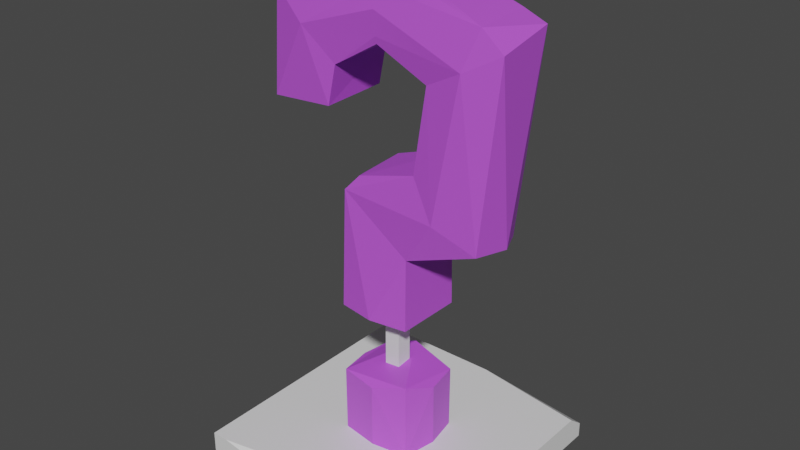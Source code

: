 # Source: questionmark.blend  (saved by Blender 3.6.11; exported with 4.5.12 LTS)
import bpy
from mathutils import Matrix  # noqa: F401  (used for matrix-valued properties, if any)

bpy.ops.wm.read_factory_settings(use_empty=True)
scene = bpy.context.scene
scene.name = 'Scene'

# ---- materials (node trees are filled in below, after node groups)
mat_material_001 = bpy.data.materials.new('Material.001')
mat_material_001.use_transparent_shadow = False
mat_material_002 = bpy.data.materials.new('Material.002')
mat_material_002.use_transparent_shadow = False
mat_material_003 = bpy.data.materials.new('Material.003')
mat_material_003.use_transparent_shadow = False

# ---- material node trees
mat_material_001.use_nodes = True; mat_material_001.node_tree.nodes.clear()
_N = mat_material_001.node_tree.nodes; _L = mat_material_001.node_tree.links
n0 = _N.new('ShaderNodeBsdfPrincipled'); n0.name = 'Principled BSDF'; n0.location = (10, 300)
n0.distribution = 'GGX'
n0.subsurface_method = 'RANDOM_WALK_SKIN'
n0.inputs[0].default_value = (0.5462, 0.09667, 0.8, 1.0)
n0.inputs[3].default_value = 1.45
n0.inputs[27].default_value = (0.0, 0.0, 0.0, 1.0)
n0.inputs[28].default_value = 1.0
n1 = _N.new('ShaderNodeOutputMaterial'); n1.name = 'Material Output'; n1.location = (300, 300)
_L.new(n0.outputs[0], n1.inputs[0])
n1.is_active_output = True
mat_material_002.use_nodes = True; mat_material_002.node_tree.nodes.clear()
_N = mat_material_002.node_tree.nodes; _L = mat_material_002.node_tree.links
n0 = _N.new('ShaderNodeBsdfPrincipled'); n0.name = 'Principled BSDF'; n0.location = (10, 300)
n0.distribution = 'GGX'
n0.subsurface_method = 'RANDOM_WALK_SKIN'
n0.inputs[3].default_value = 1.45
n0.inputs[27].default_value = (0.0, 0.0, 0.0, 1.0)
n0.inputs[28].default_value = 1.0
n1 = _N.new('ShaderNodeOutputMaterial'); n1.name = 'Material Output'; n1.location = (300, 300)
_L.new(n0.outputs[0], n1.inputs[0])
n1.is_active_output = True
mat_material_003.use_nodes = True; mat_material_003.node_tree.nodes.clear()
_N = mat_material_003.node_tree.nodes; _L = mat_material_003.node_tree.links
n0 = _N.new('ShaderNodeBsdfPrincipled'); n0.name = 'Principled BSDF'; n0.location = (10, 300)
n0.distribution = 'GGX'
n0.subsurface_method = 'RANDOM_WALK_SKIN'
n0.inputs[3].default_value = 1.45
n0.inputs[27].default_value = (0.0, 0.0, 0.0, 1.0)
n0.inputs[28].default_value = 1.0
n1 = _N.new('ShaderNodeOutputMaterial'); n1.name = 'Material Output'; n1.location = (300, 300)
_L.new(n0.outputs[0], n1.inputs[0])
n1.is_active_output = True

# ---- world
world_world = bpy.data.worlds.new('World'); scene.world = world_world
world_world.use_nodes = True; world_world.node_tree.nodes.clear()
_N = world_world.node_tree.nodes; _L = world_world.node_tree.links
n0 = _N.new('ShaderNodeOutputWorld'); n0.name = 'World Output'; n0.location = (300, 300)
n1 = _N.new('ShaderNodeBackground'); n1.name = 'Background'; n1.location = (10, 300)
n1.inputs[0].default_value = (0.05088, 0.05088, 0.05088, 1.0)
_L.new(n1.outputs[0], n0.inputs[0])
n0.is_active_output = True
world_world.color = (0.05088, 0.05088, 0.05088)
world_world.use_sun_shadow = False
world_world.sun_shadow_jitter_overblur = 0.0

# ---- meshes
me_mesh = bpy.data.meshes.new('Mesh')
me_mesh.from_pydata([(18.67, 45.92, -14.81), (-17.77, 13.33, 18.15), (17.21, 51.01, 16.9), (21.64, 45.72, 1.719), (0.5316, 46.07, 20.94), (-20.76, 13.6, 1.85), (-20.78, 46.41, 1.432), (0.55, 13.08, 20.91), (-2.464, 52.65, -15.12), (18.48, 13.78, -14.93), (21.6, 13.37, 1.487), (0.1637, 13.79, -17.68), (-17.74, 46.73, -14.88), (-17.83, 47.29, 18.25), (18.61, 13.48, 18.17), (-17.83, 13.83, -14.84), (61.29, 222.0, -13.65), (-49.8, 222.4, -14.44), (54.38, 131.7, 18.0), (18.0, 82.29, 18.07), (63.08, 217.3, 16.85), (-19.39, 196.6, 18.35), (-52.71, 224.1, 16.7), (50.8, 128.0, -13.65), (-12.37, 148.4, -13.65), (18.39, 82.29, -14.8), (-20.99, 197.5, -16.01), (25.06, 198.5, -14.85), (-19.56, 142.1, 1.49), (-23.86, 177.4, 18.13), (-58.19, 207.2, -14.83), (58.01, 130.2, 1.488), (-18.34, 82.29, 18.04), (18.18, 117.8, 18.0), (22.1, 159.9, -14.89), (-53.54, 174.0, -13.65), (-15.91, 141.1, 17.99), (2.768, 136.6, -17.62), (-0.6505, 82.29, 20.83), (-56.12, 174.5, 16.85), (-55.1, 225.4, -1.14), (-8.296, 149.4, 16.85), (-24.15, 178.2, -14.94), (49.24, 226.2, -14.79), (-18.71, 82.29, -14.83), (6.138, 82.29, -17.62), (17.78, 118.1, -14.89), (33.15, 140.1, -17.62), (28.25, 198.5, 18.07), (-35.82, 211.4, 20.84), (53.44, 226.5, 17.99), (21.97, 158.4, 18.02), (46.34, 208.0, 20.81), (33.39, 140.0, 20.8), (0.4854, 75.53, 1.612), (3.244, 210.0, 18.23), (3.233, 220.9, -15.62), (3.364, 213.3, 19.13), (4.066, 243.6, -8.641), (4.332, 243.0, 17.37), (3.055, 210.6, -0.6273), (2.892, 210.6, -15.46), (3.943, 241.9, -14.62), (3.76, 224.7, 20.83), (4.062, 234.1, 19.63), (4.265, 243.7, 9.002), (-4.075, 47.41, 5.38), (3.797, 47.41, 5.38), (-4.075, 77.29, 5.38), (3.797, 77.29, 5.38), (-4.075, 77.29, -2.492), (3.797, 77.29, -2.492), (-4.075, 47.41, -2.492), (3.797, 47.41, -2.492), (-63.18, 0.0, 63.18), (63.18, 0.0, 63.18), (-63.18, 14.12, 63.18), (63.18, 14.12, 63.18), (-63.18, 14.12, -63.18), (63.18, 7.484, -63.18), (-63.18, 0.0, -63.18), (63.18, 0.0, -63.18), (-55.05, 14.12, 63.18), (-6.075, 14.12, 63.18), (-20.81, 14.12, 56.27), (-20.69, 8.657, 63.18), (63.18, 14.12, -54.63), (5.922, 14.12, -63.18)], [], [(9, 10, 14), (15, 5, 6), (0, 11, 8), (1, 4, 13), (2, 3, 0), (13, 4, 2), (3, 9, 0), (14, 3, 2), (3, 10, 9), (14, 10, 3), (7, 4, 1), (4, 14, 2), (7, 14, 4), (12, 11, 15), (8, 11, 12), (9, 11, 0), (13, 5, 1), (6, 5, 13), (5, 15, 1), (6, 12, 15), (6, 13, 12), (13, 8, 12), (2, 8, 13), (2, 0, 8), (14, 15, 9), (1, 15, 14), (7, 1, 14), (15, 11, 9), (18, 53, 33), (20, 50, 52), (21, 49, 29), (23, 31, 46), (22, 40, 30), (32, 38, 36), (48, 53, 52), (23, 47, 16), (21, 57, 63, 49), (24, 28, 41), (41, 28, 36), (33, 25, 46), (25, 33, 19), (16, 50, 20), (16, 43, 50), (26, 60, 48, 55, 21), (27, 48, 60, 61), (17, 62, 56, 26), (43, 27, 61, 56), (49, 64, 59, 22), (49, 63, 64), (48, 52, 57, 55), (27, 51, 48), (34, 51, 27), (43, 47, 27), (16, 47, 43), (47, 34, 27), (52, 18, 20), (52, 53, 18), (51, 53, 48), (36, 28, 32), (44, 28, 24), (44, 32, 28), (25, 37, 46), (37, 45, 24), (25, 45, 37), (45, 44, 24), (33, 38, 19), (36, 38, 33), (42, 26, 29), (42, 35, 26), (30, 40, 17), (39, 30, 35), (39, 22, 30), (35, 29, 39), (35, 42, 29), (29, 26, 21), (59, 65, 40, 22), (43, 58, 65, 50), (17, 40, 58, 62), (18, 31, 20), (16, 31, 23), (31, 16, 20), (33, 31, 18), (46, 31, 33), (34, 41, 51), (24, 41, 34), (35, 17, 26), (30, 17, 35), (46, 47, 23), (47, 37, 34), (46, 37, 47), (37, 24, 34), (39, 49, 22), (29, 49, 39), (41, 36, 51), (36, 53, 51), (33, 53, 36), (19, 38, 54), (25, 19, 54), (45, 25, 54), (32, 44, 54), (44, 45, 54), (38, 32, 54), (63, 57, 52), (61, 60, 26), (56, 62, 43), (56, 61, 26), (59, 64, 50), (64, 63, 52, 50), (55, 57, 21), (65, 58, 40), (62, 58, 43), (50, 65, 59), (66, 67, 69, 68), (70, 71, 73, 72), (67, 73, 71, 69), (72, 66, 68, 70), (74, 75, 77, 83, 85, 82, 76), (76, 82, 84, 83, 77, 86, 87, 78), (78, 87, 79, 81, 80), (80, 81, 75, 74), (75, 81, 79, 86, 77), (80, 74, 76, 78), (84, 85, 83), (82, 85, 84), (87, 86, 79)])
me_mesh.polygons.foreach_set('use_smooth', [True] * 125)
me_mesh.polygons.foreach_set('material_index', [0, 0, 0, 0, 0, 0, 0, 0, 0, 0, 0, 0, 0, 0, 0, 0, 0, 0, 0, 0, 0, 0, 0, 0, 0, 0, 0, 0, 0, 0, 0, 0, 0, 0, 0, 0, 0, 0, 0, 0, 0, 0, 0, 0, 0, 0, 0, 0, 0, 0, 0, 0, 0, 0, 0, 0, 0, 0, 0, 0, 0, 0, 0, 0, 0, 0, 0, 0, 0, 0, 0, 0, 0, 0, 0, 0, 0, 0, 0, 0, 0, 0, 0, 0, 0, 0, 0, 0, 0, 0, 0, 0, 0, 0, 0, 0, 0, 0, 0, 0, 0, 0, 0, 0, 0, 0, 0, 0, 0, 0, 0, 0, 1, 1, 1, 1, 2, 2, 2, 2, 2, 2, 2, 2, 2])
_k = set([(0, 2), (0, 3), (0, 8), (0, 9), (0, 11), (1, 5), (1, 7), (1, 13), (1, 14), (2, 3), (2, 4), (2, 8), (2, 13), (2, 14), (3, 10), (3, 14), (4, 7), (4, 13), (4, 14), (5, 6), (5, 15), (6, 12), (6, 13), (7, 14), (8, 11), (8, 12), (8, 13), (9, 10), (9, 11), (9, 14), (9, 15), (10, 14), (11, 12), (11, 15), (12, 13), (12, 15), (16, 20), (16, 23), (16, 31), (16, 43), (16, 47), (16, 50), (17, 26), (17, 30), (17, 35), (17, 40), (17, 62), (18, 20), (18, 31), (18, 33), (18, 52), (18, 53), (19, 25), (19, 33), (19, 38), (19, 54), (20, 31), (20, 50), (20, 52), (21, 26), (21, 29), (21, 49), (21, 55), (21, 57), (22, 39), (22, 40), (22, 49), (22, 59), (23, 31), (23, 46), (23, 47), (24, 28), (24, 34), (24, 37), (24, 41), (24, 44), (24, 45), (25, 33), (25, 37), (25, 45), (25, 46), (25, 54), (26, 29), (26, 35), (26, 42), (26, 56), (26, 60), (26, 61), (27, 34), (27, 43), (27, 47), (27, 48), (27, 51), (27, 61), (28, 32), (28, 36), (28, 41), (28, 44), (29, 35), (29, 39), (29, 42), (29, 49), (30, 35), (30, 39), (30, 40), (31, 33), (31, 46), (32, 36), (32, 38), (32, 44), (32, 54), (33, 36), (33, 38), (33, 46), (33, 53), (34, 37), (34, 41), (34, 47), (34, 51), (35, 39), (35, 42), (36, 38), (36, 41), (36, 51), (36, 53), (37, 45), (37, 46), (37, 47), (38, 54), (39, 49), (40, 58), (40, 65), (41, 51), (43, 47), (43, 50), (43, 56), (43, 58), (43, 62), (44, 45), (44, 54), (45, 54), (46, 47), (48, 51), (48, 52), (48, 53), (48, 55), (48, 60), (49, 63), (49, 64), (50, 52), (50, 59), (50, 64), (50, 65), (51, 53), (52, 53), (52, 57), (52, 63), (66, 68), (67, 69), (70, 72), (71, 73), (74, 75), (74, 76), (74, 80), (75, 77), (75, 81), (76, 78), (76, 82), (77, 83), (77, 86), (78, 80), (78, 87), (79, 81), (79, 86), (79, 87), (80, 81), (82, 84), (82, 85), (83, 84), (83, 85), (84, 85), (86, 87)])
me_mesh.attributes.new('sharp_edge', 'BOOLEAN', 'EDGE').data.foreach_set('value', [ (min(e.vertices), max(e.vertices)) in _k for e in me_mesh.edges])
_uv = me_mesh.uv_layers.new(name='map1')
_uv.uv.foreach_set('vector', [0.1028, 0.2113, 0.1028, 0.2113, 0.1028, 0.2113, 0.1028, 0.2113, 0.1028, 0.2113, 0.1028, 0.2113, 0.1028, 0.2113, 0.1028, 0.2113, 0.1028, 0.2113, 0.1028, 0.2113, 0.1028, 0.2113, 0.1028, 0.2113, 0.1028, 0.2113, 0.1028, 0.2113, 0.1028, 0.2113, 0.1028, 0.2113, 0.1028, 0.2113, 0.1028, 0.2113, 0.1028, 0.2113, 0.1028, 0.2113, 0.1028, 0.2113, 0.1028, 0.2113, 0.1028, 0.2113, 0.1028, 0.2113, 0.1028, 0.2113, 0.1028, 0.2113, 0.1028, 0.2113, 0.1028, 0.2113, 0.1028, 0.2113, 0.1028, 0.2113, 0.1028, 0.2113, 0.1028, 0.2113, 0.1028, 0.2113, 0.1028, 0.2113, 0.1028, 0.2113, 0.1028, 0.2113, 0.1028, 0.2113, 0.1028, 0.2113, 0.1028, 0.2113, 0.1028, 0.2113, 0.1028, 0.2113, 0.1028, 0.2113, 0.1028, 0.2113, 0.1028, 0.2113, 0.1028, 0.2113, 0.1028, 0.2113, 0.1028, 0.2113, 0.1028, 0.2113, 0.1028, 0.2113, 0.1028, 0.2113, 0.1028, 0.2113, 0.1028, 0.2113, 0.1028, 0.2113, 0.1028, 0.2113, 0.1028, 0.2113, 0.1028, 0.2113, 0.1028, 0.2113, 0.1028, 0.2113, 0.1028, 0.2113, 0.1028, 0.2113, 0.1028, 0.2113, 0.1028, 0.2113, 0.1028, 0.2113, 0.1028, 0.2113, 0.1028, 0.2113, 0.1028, 0.2113, 0.1028, 0.2113, 0.1028, 0.2113, 0.1028, 0.2113, 0.1028, 0.2113, 0.1028, 0.2113, 0.1028, 0.2113, 0.1028, 0.2113, 0.1028, 0.2113, 0.1028, 0.2113, 0.1028, 0.2113, 0.1028, 0.2113, 0.1028, 0.2113, 0.1028, 0.2113, 0.1028, 0.2113, 0.1028, 0.2113, 0.1028, 0.2113, 0.1028, 0.2113, 0.1028, 0.2113, 0.1028, 0.2113, 0.1028, 0.2113, 0.1028, 0.2113, 0.1028, 0.2113, 0.1028, 0.2113, 0.1028, 0.2113, 0.1028, 0.2113, 0.1028, 0.2113, 0.1028, 0.2113, 0.1028, 0.2113, 0.1028, 0.2113, 0.1028, 0.2113, 0.1028, 0.2113, 0.1028, 0.2113, 0.1028, 0.2113, 0.1028, 0.2113, 0.1028, 0.2113, 0.1028, 0.2113, 0.1028, 0.2113, 0.1028, 0.2113, 0.1028, 0.2113, 0.1028, 0.2113, 0.1028, 0.2113, 0.1028, 0.2113, 0.1028, 0.2113, 0.1028, 0.2113, 0.1028, 0.2113, 0.1028, 0.2113, 0.1028, 0.2113, 0.1028, 0.2113, 0.1028, 0.2113, 0.1028, 0.2113, 0.1028, 0.2113, 0.1028, 0.2113, 0.1028, 0.2113, 0.1028, 0.2113, 0.1028, 0.2113, 0.1028, 0.2113, 0.1028, 0.2113, 0.1028, 0.2113, 0.1028, 0.2113, 0.1028, 0.2113, 0.1028, 0.2113, 0.1028, 0.2113, 0.1028, 0.2113, 0.1028, 0.2113, 0.1028, 0.2113, 0.1028, 0.2113, 0.1028, 0.2113, 0.1028, 0.2113, 0.1028, 0.2113, 0.1028, 0.2113, 0.1028, 0.2113, 0.1028, 0.2113, 0.1028, 0.2113, 0.1028, 0.2113, 0.1028, 0.2113, 0.1028, 0.2113, 0.1028, 0.2113, 0.1028, 0.2113, 0.1028, 0.2113, 0.1028, 0.2113, 0.1028, 0.2113, 0.1028, 0.2113, 0.1028, 0.2113, 0.1028, 0.2113, 0.1028, 0.2113, 0.1028, 0.2113, 0.1028, 0.2113, 0.1028, 0.2113, 0.1028, 0.2113, 0.1028, 0.2113, 0.1028, 0.2113, 0.1028, 0.2113, 0.1028, 0.2113, 0.1028, 0.2113, 0.1028, 0.2113, 0.1028, 0.2113, 0.1028, 0.2113, 0.1028, 0.2113, 0.1028, 0.2113, 0.1028, 0.2113, 0.1028, 0.2113, 0.1028, 0.2113, 0.1028, 0.2113, 0.1028, 0.2113, 0.1028, 0.2113, 0.1028, 0.2113, 0.1028, 0.2113, 0.1028, 0.2113, 0.1028, 0.2113, 0.1028, 0.2113, 0.1028, 0.2113, 0.1028, 0.2113, 0.1028, 0.2113, 0.1028, 0.2113, 0.1028, 0.2113, 0.1028, 0.2113, 0.1028, 0.2113, 0.1028, 0.2113, 0.1028, 0.2113, 0.1028, 0.2113, 0.1028, 0.2113, 0.1028, 0.2113, 0.1028, 0.2113, 0.1028, 0.2113, 0.1028, 0.2113, 0.1028, 0.2113, 0.1028, 0.2113, 0.1028, 0.2113, 0.1028, 0.2113, 0.1028, 0.2113, 0.1028, 0.2113, 0.1028, 0.2113, 0.1028, 0.2113, 0.1028, 0.2113, 0.1028, 0.2113, 0.1028, 0.2113, 0.1028, 0.2113, 0.1028, 0.2113, 0.1028, 0.2113, 0.1028, 0.2113, 0.1028, 0.2113, 0.1028, 0.2113, 0.1028, 0.2113, 0.1028, 0.2113, 0.1028, 0.2113, 0.1028, 0.2113, 0.1028, 0.2113, 0.1028, 0.2113, 0.1028, 0.2113, 0.1028, 0.2113, 0.1028, 0.2113, 0.1028, 0.2113, 0.1028, 0.2113, 0.1028, 0.2113, 0.1028, 0.2113, 0.1028, 0.2113, 0.1028, 0.2113, 0.1028, 0.2113, 0.1028, 0.2113, 0.1028, 0.2113, 0.1028, 0.2113, 0.1028, 0.2113, 0.1028, 0.2113, 0.1028, 0.2113, 0.1028, 0.2113, 0.1028, 0.2113, 0.1028, 0.2113, 0.1028, 0.2113, 0.1028, 0.2113, 0.1028, 0.2113, 0.1028, 0.2113, 0.1028, 0.2113, 0.1028, 0.2113, 0.1028, 0.2113, 0.1028, 0.2113, 0.1028, 0.2113, 0.1028, 0.2113, 0.1028, 0.2113, 0.1028, 0.2113, 0.1028, 0.2113, 0.1028, 0.2113, 0.1028, 0.2113, 0.1028, 0.2113, 0.1028, 0.2113, 0.1028, 0.2113, 0.1028, 0.2113, 0.1028, 0.2113, 0.1028, 0.2113, 0.1028, 0.2113, 0.1028, 0.2113, 0.1028, 0.2113, 0.1028, 0.2113, 0.1028, 0.2113, 0.1028, 0.2113, 0.1028, 0.2113, 0.1028, 0.2113, 0.1028, 0.2113, 0.1028, 0.2113, 0.1028, 0.2113, 0.1028, 0.2113, 0.1028, 0.2113, 0.1028, 0.2113, 0.1028, 0.2113, 0.1028, 0.2113, 0.1028, 0.2113, 0.1028, 0.2113, 0.1028, 0.2113, 0.1028, 0.2113, 0.1028, 0.2113, 0.1028, 0.2113, 0.1028, 0.2113, 0.1028, 0.2113, 0.1028, 0.2113, 0.1028, 0.2113, 0.1028, 0.2113, 0.1028, 0.2113, 0.1028, 0.2113, 0.1028, 0.2113, 0.1028, 0.2113, 0.1028, 0.2113, 0.1028, 0.2113, 0.1028, 0.2113, 0.1028, 0.2113, 0.1028, 0.2113, 0.1028, 0.2113, 0.1028, 0.2113, 0.1028, 0.2113, 0.1028, 0.2113, 0.1028, 0.2113, 0.1028, 0.2113, 0.1028, 0.2113, 0.1028, 0.2113, 0.1028, 0.2113, 0.1028, 0.2113, 0.1028, 0.2113, 0.1028, 0.2113, 0.1028, 0.2113, 0.1028, 0.2113, 0.1028, 0.2113, 0.1028, 0.2113, 0.1028, 0.2113, 0.1028, 0.2113, 0.1028, 0.2113, 0.1028, 0.2113, 0.1028, 0.2113, 0.1028, 0.2113, 0.1028, 0.2113, 0.1028, 0.2113, 0.1028, 0.2113, 0.1028, 0.2113, 0.1028, 0.2113, 0.1028, 0.2113, 0.1028, 0.2113, 0.1028, 0.2113, 0.1028, 0.2113, 0.1028, 0.2113, 0.1028, 0.2113, 0.1028, 0.2113, 0.1028, 0.2113, 0.1028, 0.2113, 0.1028, 0.2113, 0.1028, 0.2113, 0.1028, 0.2113, 0.1028, 0.2113, 0.1028, 0.2113, 0.1028, 0.2113, 0.1028, 0.2113, 0.1028, 0.2113, 0.1028, 0.2113, 0.1028, 0.2113, 0.1028, 0.2113, 0.1028, 0.2113, 0.1028, 0.2113, 0.1028, 0.2113, 0.1028, 0.2113, 0.1028, 0.2113, 0.1028, 0.2113, 0.1028, 0.2113, 0.1028, 0.2113, 0.1028, 0.2113, 0.1028, 0.2113, 0.1028, 0.2113, 0.08014, 0.2779, 0.08014, 0.2779, 0.08014, 0.2779, 0.08014, 0.2779, 0.08014, 0.2779, 0.08014, 0.2779, 0.08014, 0.2779, 0.08014, 0.2779, 0.08014, 0.2779, 0.08014, 0.2779, 0.08014, 0.2779, 0.08014, 0.2779, 0.08014, 0.2779, 0.08014, 0.2779, 0.08014, 0.2779, 0.08014, 0.2779, 0.09177, 0.2779, 0.09177, 0.2779, 0.09177, 0.2779, 0.09177, 0.2779, 0.09177, 0.2779, 0.09177, 0.2779, 0.09177, 0.2779, 0.09177, 0.2779, 0.09177, 0.2779, 0.09177, 0.2779, 0.09177, 0.2779, 0.09177, 0.2779, 0.09177, 0.2779, 0.09177, 0.2779, 0.09177, 0.2779, 0.09177, 0.2779, 0.09177, 0.2779, 0.09177, 0.2779, 0.09177, 0.2779, 0.09177, 0.2779, 0.09177, 0.2779, 0.09177, 0.2779, 0.09177, 0.2779, 0.09177, 0.2779, 0.09177, 0.2779, 0.09177, 0.2779, 0.09177, 0.2779, 0.09177, 0.2779, 0.09177, 0.2779, 0.09177, 0.2779, 0.09177, 0.2779, 0.09177, 0.2779, 0.09177, 0.2779, 0.09177, 0.2779, 0.09177, 0.2779, 0.09177, 0.2779, 0.09177, 0.2779, 0.09177, 0.2779, 0.09177, 0.2779, 0.09177, 0.2779, 0.09177, 0.2779, 0.09177, 0.2779])
me_mesh.materials.append(mat_material_001)
me_mesh.materials.append(mat_material_002)
me_mesh.materials.append(mat_material_003)
me_mesh.update()
me_mesh.normals_split_custom_set([tuple(v) for v in zip(*[iter([-0.08539, -0.9963, -0.008787, -0.08539, -0.9963, -0.008787, -0.08539, -0.9963, -0.008787, -0.9834, 0.00143, -0.1814, -0.9849, -0.002892, -0.173, -0.9846, -0.002049, -0.1746, 0.03624, 0.06807, -0.997, 0.03624, 0.06807, -0.997, 0.03624, 0.06807, -0.997, -0.1457, -0.002861, 0.9893, -0.1484, -0.001311, 0.9889, -0.1451, -0.003196, 0.9894, 0.6038, 0.7909, -0.09927, 0.6038, 0.7909, -0.09927, 0.6038, 0.7909, -0.09927, -0.0511, 0.7297, 0.6819, -0.0511, 0.7297, 0.6819, -0.0511, 0.7297, 0.6819, 0.9827, -0.0007274, -0.1854, 0.9839, -0.00439, -0.1786, 0.9842, -0.005237, -0.177, 0.963, 0.04495, 0.2657, 0.963, 0.04495, 0.2657, 0.963, 0.04495, 0.2657, 0.9827, -0.0007274, -0.1854, 0.9824, 0.0001364, -0.187, 0.9839, -0.00439, -0.1786, 0.9843, -0.002474, 0.1767, 0.9843, -0.002474, 0.1767, 0.9843, -0.002474, 0.1767, -0.1491, -0.0009525, 0.9888, -0.1484, -0.001311, 0.9889, -0.1457, -0.002861, 0.9893, 0.224, 0.04135, 0.9737, 0.224, 0.04135, 0.9737, 0.224, 0.04135, 0.9737, 0.1503, -0.000785, 0.9886, 0.1503, -0.000785, 0.9886, 0.1503, -0.000785, 0.9886, -0.156, -0.0008459, -0.9877, -0.156, -0.0008459, -0.9877, -0.156, -0.0008459, -0.9877, -0.04025, 0.0629, -0.9972, -0.04025, 0.0629, -0.9972, -0.04025, 0.0629, -0.9972, 0.1487, 0.002586, -0.9889, 0.1487, 0.002586, -0.9889, 0.1487, 0.002586, -0.9889, -0.9838, -0.001835, 0.1792, -0.9848, 0.0008422, 0.1739, -0.9836, -0.002496, 0.1805, -0.985, 0.001516, 0.1725, -0.9848, 0.0008422, 0.1739, -0.9838, -0.001835, 0.1792, -0.009176, -0.9998, -0.01499, -0.006027, -0.9999, -0.01383, -0.005721, -0.9999, -0.01499, -0.9846, -0.002049, -0.1746, -0.9831, 0.002289, -0.183, -0.9834, 0.00143, -0.1814, -0.1958, 0.9805, -0.01717, -0.1958, 0.9805, -0.01717, -0.1958, 0.9805, -0.01717, -0.3616, 0.9322, -0.0168, -0.3616, 0.9322, -0.0168, -0.3616, 0.9322, -0.0168, -0.1006, 0.9886, 0.1124, -0.1006, 0.9886, 0.1124, -0.1006, 0.9886, 0.1124, 0.3026, 0.9431, -0.1376, 0.3026, 0.9431, -0.1376, 0.3026, 0.9431, -0.1376, 0.003902, -0.9999, -0.01481, -0.006027, -0.9999, -0.01383, -0.001227, -1.0, -0.009152, -0.005721, -0.9999, -0.01499, -0.006027, -0.9999, -0.01383, 0.003902, -0.9999, -0.01481, 0.004097, -0.9932, -0.1166, 0.004097, -0.9932, -0.1166, 0.004097, -0.9932, -0.1166, -0.001189, -1.0, 0.006106, -0.001189, -1.0, 0.006106, -0.001189, -1.0, 0.006106, 0.06488, -0.1686, 0.9835, 0.06488, -0.1686, 0.9835, 0.06488, -0.1686, 0.9835, 0.1893, 0.07667, 0.9789, 0.1893, 0.07667, 0.9789, 0.1893, 0.07667, 0.9789, 0.1163, -0.03813, 0.9925, 0.1163, -0.03813, 0.9925, 0.1163, -0.03813, 0.9925, 0.2866, -0.958, 0.002821, 0.2866, -0.958, 0.002821, 0.2866, -0.958, 0.002821, -0.9884, 0.06511, 0.1372, -0.9884, 0.06459, 0.1375, -0.9884, 0.06537, 0.137, -0.1562, 0.007294, 0.9877, -0.1562, 0.007294, 0.9877, -0.1562, 0.007294, 0.9877, -0.1655, 0.03145, 0.9857, -0.1655, 0.03145, 0.9857, -0.1655, 0.03145, 0.9857, 0.2047, -0.02285, -0.9786, 0.2047, -0.02285, -0.9786, 0.2047, -0.02285, -0.9786, 0.04937, -0.1283, 0.9905, 0.02226, -0.1329, 0.9909, 0.01536, -0.134, 0.9909, 0.04937, -0.1283, 0.9905, -0.5951, 0.8019, 0.05339, -0.5951, 0.8019, 0.05339, -0.5951, 0.8019, 0.05339, -0.7092, 0.6771, 0.1966, -0.7092, 0.6771, 0.1966, -0.7092, 0.6771, 0.1966, 0.9998, 0.01703, -0.01198, 0.9998, 0.01703, -0.01198, 0.9998, 0.01703, -0.01198, 0.9999, -0.004914, 0.01178, 0.9999, -0.004914, 0.01178, 0.9999, -0.004914, 0.01178, 0.6947, 0.7159, 0.0701, 0.6947, 0.7159, 0.0701, 0.6947, 0.7159, 0.0701, 0.3359, 0.9405, -0.05092, 0.3359, 0.9405, -0.05092, 0.3359, 0.9405, -0.05092, 0.2817, -0.9587, -0.03817, 0.2817, -0.9587, -0.03817, 0.2817, -0.9587, -0.03817, 0.2817, -0.9587, -0.03817, 0.2817, -0.9587, -0.03817, -0.4653, -0.8845, 0.03416, -0.4653, -0.8845, 0.03416, -0.3559, -0.934, 0.03049, -0.2476, -0.9685, 0.02664, -0.02098, 0.04306, -0.9989, -0.01084, 0.04428, -0.999, -0.01443, 0.04384, -0.9989, -0.02098, 0.04306, -0.9989, 0.01961, -0.01515, -0.9997, 0.01961, -0.01515, -0.9997, 0.02161, -0.01544, -0.9996, 0.02054, -0.01529, -0.9997, -0.08902, 0.2202, 0.9714, -0.05699, 0.2256, 0.9726, -0.04968, 0.2268, 0.9727, -0.08902, 0.2202, 0.9714, -0.04217, 0.1272, 0.991, 0.03183, 0.1285, 0.9912, 0.03694, 0.1286, 0.991, -0.06739, -0.1836, 0.9807, -0.06739, -0.1836, 0.9807, -0.05066, -0.19, 0.9805, -0.03942, -0.1943, 0.9801, -0.9836, 0.1536, 0.09493, -0.9836, 0.1536, 0.09493, -0.9836, 0.1536, 0.09493, -0.9971, 0.07644, -0.0004374, -0.9971, 0.07644, -0.0004374, -0.9971, 0.07644, -0.0004374, -0.04449, 0.04118, -0.9982, -0.04449, 0.04118, -0.9982, -0.04449, 0.04118, -0.9982, 0.09901, 0.01427, -0.995, 0.09901, 0.01427, -0.995, 0.09901, 0.01427, -0.995, -0.2115, 0.01705, -0.9772, -0.2115, 0.01705, -0.9772, -0.2115, 0.01705, -0.9772, 0.2361, -0.01093, 0.9717, 0.2361, -0.01093, 0.9717, 0.2361, -0.01093, 0.9717, 0.1233, -0.02357, 0.9921, 0.1233, -0.02357, 0.9921, 0.1233, -0.02357, 0.9921, -0.193, 0.0288, 0.9808, -0.193, 0.0288, 0.9808, -0.193, 0.0288, 0.9808, -0.9752, 0.04044, 0.2178, -0.9752, 0.04044, 0.2178, -0.9752, 0.04044, 0.2178, -0.9141, 0.09468, -0.3944, -0.9141, 0.09468, -0.3944, -0.9141, 0.09468, -0.3944, -0.9998, -0.01727, 0.01114, -0.9998, -0.01727, 0.01114, -0.9998, -0.01727, 0.01114, 0.1792, 0.0004286, -0.9838, 0.1792, 0.0004286, -0.9838, 0.1792, 0.0004286, -0.9838, -0.2655, -0.01635, -0.964, -0.2655, -0.01635, -0.964, -0.2655, -0.01635, -0.964, 0.2249, 0.01406, -0.9743, 0.2249, 0.01406, -0.9743, 0.2249, 0.01406, -0.9743, -0.1117, 0.02847, -0.9933, -0.1117, 0.02847, -0.9933, -0.1117, 0.02847, -0.9933, 0.1464, 0.001279, 0.9892, 0.1464, 0.001279, 0.9892, 0.1464, 0.001279, 0.9892, 0.03956, 0.05858, 0.9975, 0.03956, 0.05858, 0.9975, 0.03956, 0.05858, 0.9975, 0.9866, -0.1627, -0.01259, 0.9866, -0.1627, -0.01259, 0.9866, -0.1627, -0.01259, -0.0367, -0.04964, -0.9981, -0.0367, -0.04964, -0.9981, -0.0367, -0.04964, -0.9981, -0.7909, 0.4483, -0.4165, -0.7909, 0.4483, -0.4165, -0.7909, 0.4483, -0.4165, -0.9867, -0.1407, -0.08089, -0.9867, -0.1407, -0.08089, -0.9867, -0.1407, -0.08089, -0.9884, 0.0684, 0.1354, -0.9884, 0.06511, 0.1372, -0.9884, 0.06537, 0.137, 0.08928, -0.9957, 0.02461, 0.08928, -0.9957, 0.02461, 0.08928, -0.9957, 0.02461, 0.1407, -0.9898, -0.0241, 0.1407, -0.9898, -0.0241, 0.1407, -0.9898, -0.0241, 0.9729, -0.2255, -0.05056, 0.9729, -0.2255, -0.05056, 0.9729, -0.2255, -0.05056, -0.1811, 0.978, 0.1031, -0.206, 0.9731, 0.1035, -0.3116, 0.9445, 0.1042, -0.3116, 0.9445, 0.1042, 0.3453, 0.9377, -0.03807, 0.1785, 0.9835, -0.03029, 0.1888, 0.9815, -0.0308, 0.3453, 0.9377, -0.03807, -0.3198, 0.8968, -0.3057, -0.3198, 0.8968, -0.3057, -0.2139, 0.927, -0.3082, -0.2018, 0.9296, -0.3083, 0.9703, -0.09567, 0.2222, 0.9703, -0.09567, 0.2222, 0.9703, -0.09567, 0.2222, 0.9037, -0.1009, -0.4161, 0.9037, -0.1009, -0.4161, 0.9037, -0.1009, -0.4161, 0.9968, -0.04639, -0.06575, 0.9968, -0.04639, -0.06575, 0.9968, -0.04639, -0.06575, 0.3542, -0.921, 0.1624, 0.3542, -0.921, 0.1624, 0.3542, -0.921, 0.1624, 0.2925, -0.9562, -0.01291, 0.2925, -0.9562, -0.01291, 0.2925, -0.9562, -0.01291, -0.2856, 0.9574, 0.04255, -0.2856, 0.9574, 0.04255, -0.2856, 0.9574, 0.04255, -0.3154, 0.9489, 0.01125, -0.3154, 0.9489, 0.01125, -0.3154, 0.9489, 0.01125, -0.06429, -0.01136, -0.9979, -0.06429, -0.01136, -0.9979, -0.06429, -0.01136, -0.9979, 0.0883, -0.02311, -0.9958, 0.0883, -0.02311, -0.9958, 0.0883, -0.02311, -0.9958, 0.09264, -0.1864, -0.9781, 0.09264, -0.1864, -0.9781, 0.09264, -0.1864, -0.9781, -0.01481, 0.1289, -0.9916, -0.01481, 0.1289, -0.9916, -0.01481, 0.1289, -0.9916, 0.01505, -0.1337, -0.9909, 0.01505, -0.1337, -0.9909, 0.01505, -0.1337, -0.9909, -0.1012, 0.1988, -0.9748, -0.1012, 0.1988, -0.9748, -0.1012, 0.1988, -0.9748, -0.2252, 0.01845, 0.9741, -0.2252, 0.01845, 0.9741, -0.2252, 0.01845, 0.9741, -0.03146, -0.09029, 0.9954, -0.03146, -0.09029, 0.9954, -0.03146, -0.09029, 0.9954, -0.1054, 0.2292, 0.9677, -0.1054, 0.2292, 0.9677, -0.1054, 0.2292, 0.9677, -0.05418, 0.1168, 0.9917, -0.05418, 0.1168, 0.9917, -0.05418, 0.1168, 0.9917, -0.05871, -0.08534, 0.9946, -0.05871, -0.08534, 0.9946, -0.05871, -0.08534, 0.9946, 0.04943, -0.9413, 0.334, 0.04943, -0.9413, 0.334, 0.04943, -0.9413, 0.334, 0.3566, -0.9342, 0.004203, 0.3566, -0.9342, 0.004203, 0.3566, -0.9342, 0.004203, 0.07197, -0.9474, -0.3118, 0.07197, -0.9474, -0.3118, 0.07197, -0.9474, -0.3118, -0.3351, -0.9422, 0.003735, -0.3351, -0.9422, 0.003735, -0.3351, -0.9422, 0.003735, -0.03839, -0.9392, -0.3413, -0.03839, -0.9392, -0.3413, -0.03839, -0.9392, -0.3413, -0.05196, -0.943, 0.3286, -0.05196, -0.943, 0.3286, -0.05196, -0.943, 0.3286, 0.01536, -0.134, 0.9909, 0.02226, -0.1329, 0.9909, -0.05659, -0.1455, 0.9877, -0.2476, -0.9685, 0.02664, -0.3559, -0.934, 0.03049, 0.4818, -0.8762, -0.004921, -0.01443, 0.04384, -0.9989, -0.01084, 0.04428, -0.999, 0.01265, 0.04708, -0.9988, 0.02054, -0.01529, -0.9997, 0.02161, -0.01544, -0.9996, 0.03258, -0.017, -0.9993, -0.04968, 0.2268, 0.9727, -0.05699, 0.2256, 0.9726, 0.06989, 0.2444, 0.9672, 0.03694, 0.1286, 0.991, 0.03183, 0.1285, 0.9912, 0.05188, 0.1288, 0.9903, 0.05188, 0.1288, 0.9903, -0.03942, -0.1943, 0.9801, -0.05066, -0.19, 0.9805, 0.1626, -0.2664, 0.9501, 0.1888, 0.9815, -0.0308, 0.1785, 0.9835, -0.03029, -0.2942, 0.9557, -0.004925, -0.2018, 0.9296, -0.3083, -0.2139, 0.927, -0.3082, 0.3139, 0.9108, -0.268, 0.3163, 0.945, 0.08329, -0.206, 0.9731, 0.1035, -0.1811, 0.978, 0.1031, 0.0, 0.0, 1.0, 0.0, 0.0, 1.0, 0.0, 0.0, 1.0, 0.0, 0.0, 1.0, 0.0, 0.0, -1.0, 0.0, 0.0, -1.0, 0.0, 0.0, -1.0, 0.0, 0.0, -1.0, 1.0, 0.0, 0.0, 1.0, 0.0, 0.0, 1.0, 0.0, 0.0, 1.0, 0.0, 0.0, -1.0, 0.0, 0.0, -1.0, 0.0, 0.0, -1.0, 0.0, 0.0, -1.0, 0.0, 0.0, 0.0, 0.0, 1.0, 0.0, 0.0, 1.0, 0.0, 0.0, 1.0, 0.0, 0.0, 1.0, 0.0, 0.0, 1.0, 0.0, 0.0, 1.0, 0.0, 0.0, 1.0, 0.0, 1.0, 3.924e-09, 0.0, 1.0, 3.924e-09, 0.0, 1.0, 3.924e-09, 0.0, 1.0, 3.924e-09, 0.0, 1.0, 3.924e-09, 0.0, 1.0, 3.924e-09, 0.0, 1.0, 3.924e-09, 0.0, 1.0, 3.924e-09, -1.914e-08, 0.0, -1.0, -1.914e-08, 0.0, -1.0, -1.914e-08, 0.0, -1.0, -1.914e-08, 0.0, -1.0, -1.914e-08, 0.0, -1.0, 0.0, -1.0, 0.0, 0.0, -1.0, 0.0, 0.0, -1.0, 0.0, 0.0, -1.0, 0.0, 1.0, 0.0, 0.0, 1.0, 0.0, 0.0, 1.0, 0.0, 0.0, 1.0, 0.0, 0.0, 1.0, 0.0, 0.0, -1.0, 0.0, 0.0, -1.0, 0.0, 0.0, -1.0, 0.0, 0.0, -1.0, 0.0, 0.0, -0.2806, 0.751, 0.5978, -0.2806, 0.751, 0.5978, -0.2806, 0.751, 0.5978, 0.1239, 0.7799, 0.6135, 0.1239, 0.7799, 0.6135, 0.1239, 0.7799, 0.6135, 0.09117, 0.787, -0.6102, 0.09117, 0.787, -0.6102, 0.09117, 0.787, -0.6102])] * 3)])

# ---- objects
ob_sm_prop_sculpture_02 = bpy.data.objects.new('SM_Prop_Sculpture_02', me_mesh)

# ---- transforms, parenting, visibility, modifiers, constraints
ob_sm_prop_sculpture_02.location = (0.0, 0.0, 0.0)
ob_sm_prop_sculpture_02.rotation_euler = (1.571, -0.0, 0.0)
ob_sm_prop_sculpture_02.scale = (0.01, 0.01, 0.01)
ob_sm_prop_sculpture_02.color = (0.8, 0.8, 0.8, 1.0)

# ---- collection membership
scene.collection.objects.link(ob_sm_prop_sculpture_02)

# ---- scene / render settings (as saved in the file)
scene.frame_start = 1; scene.frame_end = 250; scene.frame_set(1)
scene.render.engine = 'BLENDER_EEVEE_NEXT'
scene.cycles.sampling_pattern = 'TABULATED_SOBOL'
scene.view_settings.view_transform = 'Filmic'
bpy.context.view_layer.update()

# ---- added for rendering (the .blend has no active camera and no usable light): camera, sun
cam_auto = bpy.data.cameras.new('AutoCamera')
cam_auto.lens = 50.0
cam_auto.sensor_width = 36.0
cam_auto.clip_end = 1000.0
ob_auto_camera = bpy.data.objects.new('AutoCamera', cam_auto)
scene.collection.objects.link(ob_auto_camera)
ob_auto_camera.location = (2.79644, -3.35572, 3.45589)
ob_auto_camera.rotation_euler = (1.09748, -7.21219e-08, 0.694738)
scene.camera = ob_auto_camera
light_auto_sun = bpy.data.lights.new('AutoSun', 'SUN')
light_auto_sun.energy = 3.0
light_auto_sun.angle = 0.0523599
ob_auto_sun = bpy.data.objects.new('AutoSun', light_auto_sun)
scene.collection.objects.link(ob_auto_sun)
ob_auto_sun.rotation_euler = (0.872665, 0.174533, 0.523599)
bpy.context.view_layer.update()
